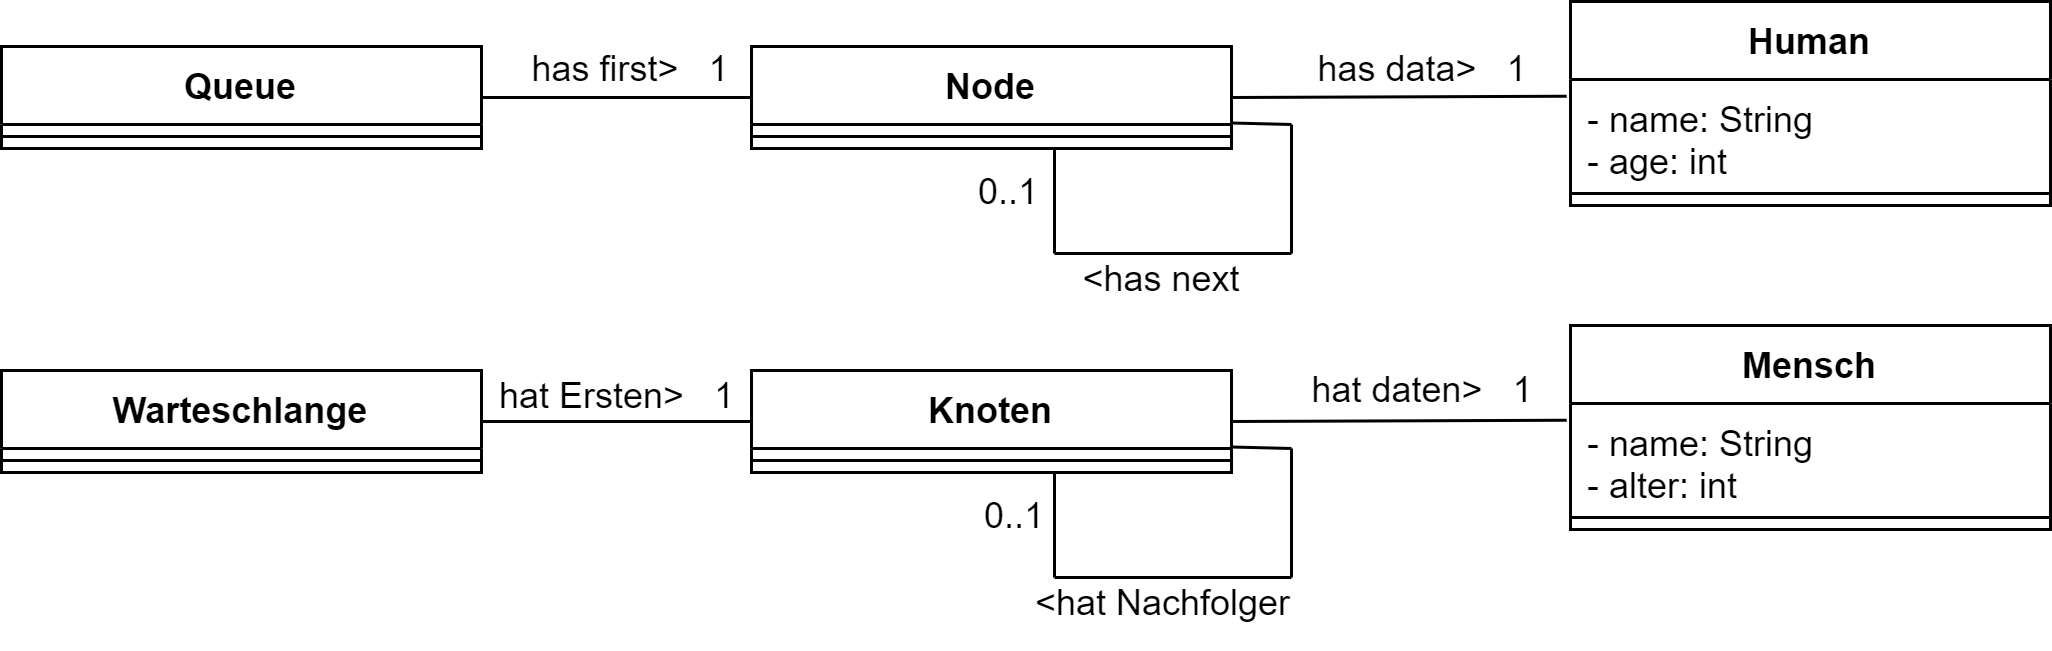

The diagram above was exported from draw.io. Its source (the exported page's mxGraphModel, read from the mxfile embedded in the PNG):
<mxGraphModel dx="306" dy="620" grid="1" gridSize="10" guides="1" tooltips="1" connect="1" arrows="1" fold="1" page="1" pageScale="1" pageWidth="827" pageHeight="1169" math="0" shadow="0">
  <root>
    <mxCell id="0" />
    <mxCell id="1" parent="0" />
    <mxCell id="2" value="Queue" style="swimlane;fontStyle=1;align=center;verticalAlign=top;childLayout=stackLayout;horizontal=1;startSize=26;horizontalStack=0;resizeParent=1;resizeParentMax=0;resizeLast=0;collapsible=1;marginBottom=0;" parent="1" vertex="1">
      <mxGeometry x="40" y="50" width="160" height="34" as="geometry" />
    </mxCell>
    <mxCell id="4" value="" style="line;strokeWidth=1;fillColor=none;align=left;verticalAlign=middle;spacingTop=-1;spacingLeft=3;spacingRight=3;rotatable=0;labelPosition=right;points=[];portConstraint=eastwest;" parent="2" vertex="1">
      <mxGeometry y="26" width="160" height="8" as="geometry" />
    </mxCell>
    <mxCell id="6" value="Node" style="swimlane;fontStyle=1;align=center;verticalAlign=top;childLayout=stackLayout;horizontal=1;startSize=26;horizontalStack=0;resizeParent=1;resizeParentMax=0;resizeLast=0;collapsible=1;marginBottom=0;" parent="1" vertex="1">
      <mxGeometry x="290" y="50" width="160" height="34" as="geometry" />
    </mxCell>
    <mxCell id="8" value="" style="line;strokeWidth=1;fillColor=none;align=left;verticalAlign=middle;spacingTop=-1;spacingLeft=3;spacingRight=3;rotatable=0;labelPosition=right;points=[];portConstraint=eastwest;" parent="6" vertex="1">
      <mxGeometry y="26" width="160" height="8" as="geometry" />
    </mxCell>
    <mxCell id="16" value="Human" style="swimlane;fontStyle=1;align=center;verticalAlign=top;childLayout=stackLayout;horizontal=1;startSize=26;horizontalStack=0;resizeParent=1;resizeParentMax=0;resizeLast=0;collapsible=1;marginBottom=0;" parent="1" vertex="1">
      <mxGeometry x="563" y="35" width="160" height="68" as="geometry" />
    </mxCell>
    <mxCell id="17" value="- name: String&#10;- age: int" style="text;strokeColor=none;fillColor=none;align=left;verticalAlign=top;spacingLeft=4;spacingRight=4;overflow=hidden;rotatable=0;points=[[0,0.5],[1,0.5]];portConstraint=eastwest;" parent="16" vertex="1">
      <mxGeometry y="26" width="160" height="34" as="geometry" />
    </mxCell>
    <mxCell id="18" value="" style="line;strokeWidth=1;fillColor=none;align=left;verticalAlign=middle;spacingTop=-1;spacingLeft=3;spacingRight=3;rotatable=0;labelPosition=right;points=[];portConstraint=eastwest;" parent="16" vertex="1">
      <mxGeometry y="60" width="160" height="8" as="geometry" />
    </mxCell>
    <mxCell id="20" value="" style="endArrow=none;html=1;exitX=1;exitY=0.5;exitDx=0;exitDy=0;entryX=0;entryY=0.5;entryDx=0;entryDy=0;endFill=0;" parent="1" source="2" target="6" edge="1">
      <mxGeometry width="50" height="50" relative="1" as="geometry">
        <mxPoint x="360" y="220" as="sourcePoint" />
        <mxPoint x="410" y="170" as="targetPoint" />
      </mxGeometry>
    </mxCell>
    <mxCell id="21" value="" style="endArrow=none;html=1;exitX=1;exitY=0.5;exitDx=0;exitDy=0;entryX=-0.008;entryY=0.164;entryDx=0;entryDy=0;entryPerimeter=0;endFill=0;" parent="1" source="6" target="17" edge="1">
      <mxGeometry width="50" height="50" relative="1" as="geometry">
        <mxPoint x="420" y="190" as="sourcePoint" />
        <mxPoint x="470" y="140" as="targetPoint" />
      </mxGeometry>
    </mxCell>
    <mxCell id="22" value="" style="endArrow=none;html=1;exitX=1;exitY=0.75;exitDx=0;exitDy=0;" parent="1" source="6" edge="1">
      <mxGeometry width="50" height="50" relative="1" as="geometry">
        <mxPoint x="410" y="40" as="sourcePoint" />
        <mxPoint x="470" y="76" as="targetPoint" />
      </mxGeometry>
    </mxCell>
    <mxCell id="23" value="" style="endArrow=none;html=1;" parent="1" edge="1">
      <mxGeometry width="50" height="50" relative="1" as="geometry">
        <mxPoint x="470" y="119" as="sourcePoint" />
        <mxPoint x="470" y="76" as="targetPoint" />
      </mxGeometry>
    </mxCell>
    <mxCell id="24" value="" style="endArrow=none;html=1;" parent="1" edge="1">
      <mxGeometry width="50" height="50" relative="1" as="geometry">
        <mxPoint x="391" y="119" as="sourcePoint" />
        <mxPoint x="470" y="119" as="targetPoint" />
      </mxGeometry>
    </mxCell>
    <mxCell id="25" value="" style="endArrow=none;html=1;endFill=0;" parent="1" edge="1">
      <mxGeometry width="50" height="50" relative="1" as="geometry">
        <mxPoint x="391" y="119" as="sourcePoint" />
        <mxPoint x="391" y="84" as="targetPoint" />
      </mxGeometry>
    </mxCell>
    <mxCell id="26" value="has first&amp;gt;&amp;nbsp; &amp;nbsp;1" style="text;html=1;strokeColor=none;fillColor=none;align=center;verticalAlign=middle;whiteSpace=wrap;rounded=0;" parent="1" vertex="1">
      <mxGeometry x="210" y="43" width="80" height="30" as="geometry" />
    </mxCell>
    <mxCell id="27" value="has data&amp;gt;&amp;nbsp; &amp;nbsp;1" style="text;html=1;strokeColor=none;fillColor=none;align=center;verticalAlign=middle;whiteSpace=wrap;rounded=0;" parent="1" vertex="1">
      <mxGeometry x="474" y="43" width="80" height="30" as="geometry" />
    </mxCell>
    <mxCell id="28" value="&amp;lt;has next" style="text;html=1;strokeColor=none;fillColor=none;align=center;verticalAlign=middle;whiteSpace=wrap;rounded=0;" parent="1" vertex="1">
      <mxGeometry x="387" y="113" width="80" height="30" as="geometry" />
    </mxCell>
    <mxCell id="29" value="0..1" style="text;html=1;strokeColor=none;fillColor=none;align=center;verticalAlign=middle;whiteSpace=wrap;rounded=0;" parent="1" vertex="1">
      <mxGeometry x="336" y="84" width="80" height="30" as="geometry" />
    </mxCell>
    <mxCell id="30" value="Warteschlange" style="swimlane;fontStyle=1;align=center;verticalAlign=top;childLayout=stackLayout;horizontal=1;startSize=26;horizontalStack=0;resizeParent=1;resizeParentMax=0;resizeLast=0;collapsible=1;marginBottom=0;" parent="1" vertex="1">
      <mxGeometry x="40" y="158" width="160" height="34" as="geometry" />
    </mxCell>
    <mxCell id="31" value="" style="line;strokeWidth=1;fillColor=none;align=left;verticalAlign=middle;spacingTop=-1;spacingLeft=3;spacingRight=3;rotatable=0;labelPosition=right;points=[];portConstraint=eastwest;" parent="30" vertex="1">
      <mxGeometry y="26" width="160" height="8" as="geometry" />
    </mxCell>
    <mxCell id="32" value="Knoten" style="swimlane;fontStyle=1;align=center;verticalAlign=top;childLayout=stackLayout;horizontal=1;startSize=26;horizontalStack=0;resizeParent=1;resizeParentMax=0;resizeLast=0;collapsible=1;marginBottom=0;" parent="1" vertex="1">
      <mxGeometry x="290" y="158" width="160" height="34" as="geometry" />
    </mxCell>
    <mxCell id="33" value="" style="line;strokeWidth=1;fillColor=none;align=left;verticalAlign=middle;spacingTop=-1;spacingLeft=3;spacingRight=3;rotatable=0;labelPosition=right;points=[];portConstraint=eastwest;" parent="32" vertex="1">
      <mxGeometry y="26" width="160" height="8" as="geometry" />
    </mxCell>
    <mxCell id="34" value="Mensch" style="swimlane;fontStyle=1;align=center;verticalAlign=top;childLayout=stackLayout;horizontal=1;startSize=26;horizontalStack=0;resizeParent=1;resizeParentMax=0;resizeLast=0;collapsible=1;marginBottom=0;" parent="1" vertex="1">
      <mxGeometry x="563" y="143" width="160" height="68" as="geometry" />
    </mxCell>
    <mxCell id="35" value="- name: String&#10;- alter: int" style="text;strokeColor=none;fillColor=none;align=left;verticalAlign=top;spacingLeft=4;spacingRight=4;overflow=hidden;rotatable=0;points=[[0,0.5],[1,0.5]];portConstraint=eastwest;" parent="34" vertex="1">
      <mxGeometry y="26" width="160" height="34" as="geometry" />
    </mxCell>
    <mxCell id="36" value="" style="line;strokeWidth=1;fillColor=none;align=left;verticalAlign=middle;spacingTop=-1;spacingLeft=3;spacingRight=3;rotatable=0;labelPosition=right;points=[];portConstraint=eastwest;" parent="34" vertex="1">
      <mxGeometry y="60" width="160" height="8" as="geometry" />
    </mxCell>
    <mxCell id="37" value="" style="endArrow=none;html=1;exitX=1;exitY=0.5;exitDx=0;exitDy=0;entryX=0;entryY=0.5;entryDx=0;entryDy=0;endFill=0;" parent="1" source="30" target="32" edge="1">
      <mxGeometry width="50" height="50" relative="1" as="geometry">
        <mxPoint x="360" y="328" as="sourcePoint" />
        <mxPoint x="410" y="278" as="targetPoint" />
      </mxGeometry>
    </mxCell>
    <mxCell id="38" value="" style="endArrow=none;html=1;exitX=1;exitY=0.5;exitDx=0;exitDy=0;entryX=-0.008;entryY=0.164;entryDx=0;entryDy=0;entryPerimeter=0;endFill=0;" parent="1" source="32" target="35" edge="1">
      <mxGeometry width="50" height="50" relative="1" as="geometry">
        <mxPoint x="420" y="298" as="sourcePoint" />
        <mxPoint x="470" y="248" as="targetPoint" />
      </mxGeometry>
    </mxCell>
    <mxCell id="39" value="" style="endArrow=none;html=1;exitX=1;exitY=0.75;exitDx=0;exitDy=0;" parent="1" source="32" edge="1">
      <mxGeometry width="50" height="50" relative="1" as="geometry">
        <mxPoint x="410" y="148" as="sourcePoint" />
        <mxPoint x="470" y="184" as="targetPoint" />
      </mxGeometry>
    </mxCell>
    <mxCell id="40" value="" style="endArrow=none;html=1;" parent="1" edge="1">
      <mxGeometry width="50" height="50" relative="1" as="geometry">
        <mxPoint x="470" y="227" as="sourcePoint" />
        <mxPoint x="470" y="184" as="targetPoint" />
      </mxGeometry>
    </mxCell>
    <mxCell id="41" value="" style="endArrow=none;html=1;" parent="1" edge="1">
      <mxGeometry width="50" height="50" relative="1" as="geometry">
        <mxPoint x="391" y="227" as="sourcePoint" />
        <mxPoint x="470" y="227" as="targetPoint" />
      </mxGeometry>
    </mxCell>
    <mxCell id="42" value="" style="endArrow=none;html=1;endFill=0;" parent="1" edge="1">
      <mxGeometry width="50" height="50" relative="1" as="geometry">
        <mxPoint x="391" y="227" as="sourcePoint" />
        <mxPoint x="391" y="192" as="targetPoint" />
      </mxGeometry>
    </mxCell>
    <mxCell id="43" value="hat Ersten&amp;gt;&amp;nbsp; &amp;nbsp;1" style="text;html=1;strokeColor=none;fillColor=none;align=center;verticalAlign=middle;whiteSpace=wrap;rounded=0;" parent="1" vertex="1">
      <mxGeometry x="200" y="152" width="91" height="30" as="geometry" />
    </mxCell>
    <mxCell id="44" value="hat daten&amp;gt;&amp;nbsp; &amp;nbsp;1" style="text;html=1;strokeColor=none;fillColor=none;align=center;verticalAlign=middle;whiteSpace=wrap;rounded=0;" parent="1" vertex="1">
      <mxGeometry x="474" y="150" width="80" height="30" as="geometry" />
    </mxCell>
    <mxCell id="45" value="&amp;lt;hat Nachfolger" style="text;html=1;strokeColor=none;fillColor=none;align=center;verticalAlign=middle;whiteSpace=wrap;rounded=0;" parent="1" vertex="1">
      <mxGeometry x="375.5" y="221" width="103" height="30" as="geometry" />
    </mxCell>
    <mxCell id="46" value="0..1" style="text;html=1;strokeColor=none;fillColor=none;align=center;verticalAlign=middle;whiteSpace=wrap;rounded=0;" parent="1" vertex="1">
      <mxGeometry x="338" y="192" width="80" height="30" as="geometry" />
    </mxCell>
  </root>
</mxGraphModel>